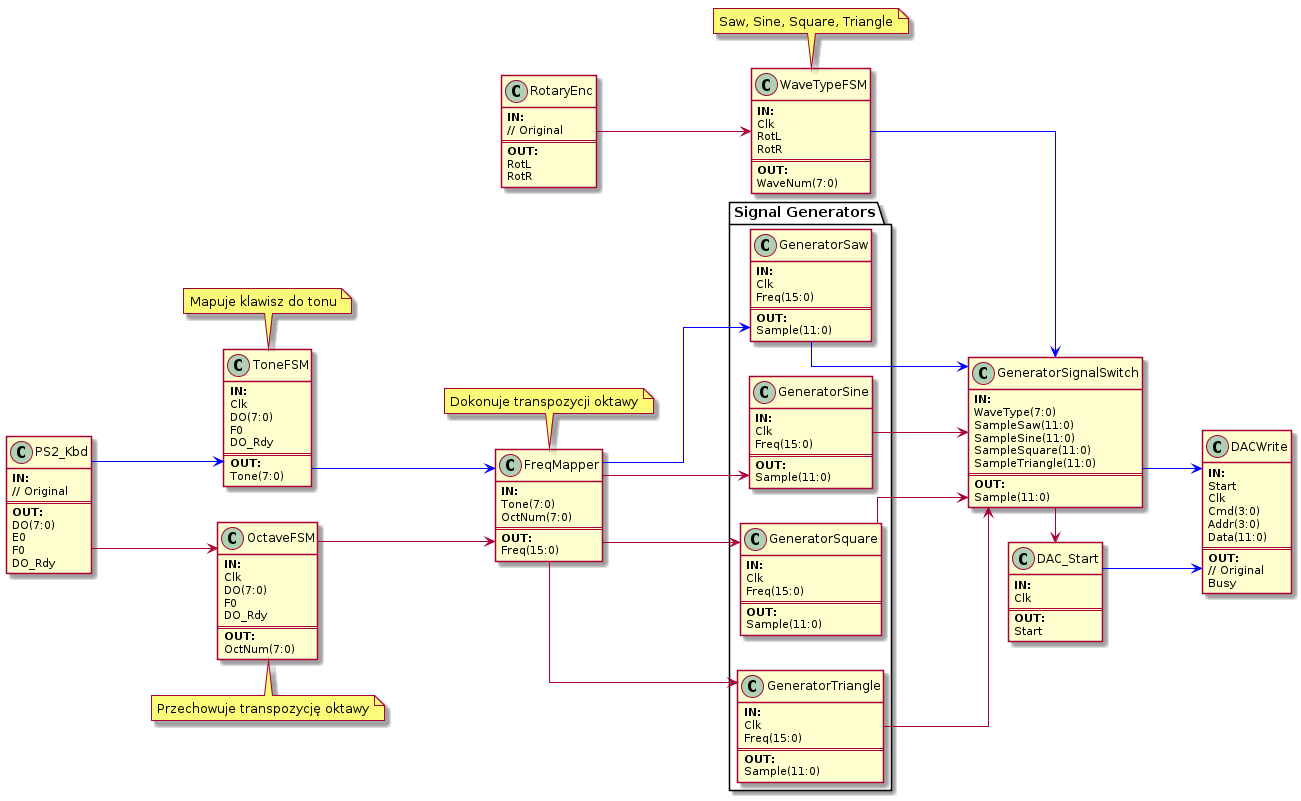

The diagram above was rendered by PlantUML. Its source (embedded in the PNG):
@startuml flow_chart
left to right direction
skinparam linetype ortho


class "RotaryEnc" as rot {
    <b>IN:</b>
    // Original
    ===
    <b>OUT:</b>
    RotL
    RotR
}

class "PS2_Kbd" as ps2 {
    <b>IN:</b>
    // Original
    ===
    <b>OUT:</b>
    DO(7:0)
    E0
    F0
    DO_Rdy
}



    class "DACWrite" as dac {
        <b>IN:</b>
        Start
        Clk
        Cmd(3:0)
        Addr(3:0)
        Data(11:0)
        ===
        <b>OUT:</b>
        // Original
        Busy
    }


    class "ToneFSM" as tone_fsm{
        <b>IN:</b>
        Clk
        DO(7:0)
        F0
        DO_Rdy
        ===
        <b>OUT:</b>
        Tone(7:0)
    }


    note top of tone_fsm
        Mapuje klawisz do tonu
    end note


    class "FreqMapper" as oct_mapper{
        <b>IN:</b>
        Tone(7:0)
        OctNum(7:0)
        ===
        <b>OUT:</b>
        Freq(15:0)
    }


    note top of oct_mapper
        Dokonuje transpozycji oktawy
    end note

    class "OctaveFSM" as oct_fsm{
        <b>IN:</b>
        Clk
        DO(7:0)
        F0
        DO_Rdy
        ===
        <b>OUT:</b>
        OctNum(7:0)
    }

    note bottom of oct_fsm
        Przechowuje transpozycję oktawy
    end note

    class "WaveTypeFSM" as wave_type_fsm{
        <b>IN:</b>
        Clk
        RotL
        RotR
        ===
        <b>OUT:</b>
        WaveNum(7:0)
    }

    note top of wave_type_fsm
        Saw, Sine, Square, Triangle
    end note


    package "Signal Generators"{
        class "GeneratorSaw" as gen_saw{
            <b>IN:</b>
            Clk
            Freq(15:0)
            ===
            <b>OUT:</b>
            Sample(11:0)
        }

        class "GeneratorSine" as gen_sin{
            <b>IN:</b>
            Clk
            Freq(15:0)
            ===
            <b>OUT:</b>
            Sample(11:0)
        }

        class "GeneratorSquare" as gen_square{
            <b>IN:</b>
            Clk
            Freq(15:0)
            ===
            <b>OUT:</b>
            Sample(11:0)
        }

        class "GeneratorTriangle" as gen_tri{
            <b>IN:</b>
            Clk
            Freq(15:0)
            ===
            <b>OUT:</b>
            Sample(11:0)
        }
    }

    class "GeneratorSignalSwitch" as signal_switch{
        <b>IN:</b>
        WaveType(7:0)
        SampleSaw(11:0)
        SampleSine(11:0)
        SampleSquare(11:0)
        SampleTriangle(11:0)
        ===
        <b>OUT:</b>
        Sample(11:0)
    }


    class "DAC_Start" as clock_32 {
        <b>IN:</b>
        Clk
        ===
        <b>OUT:</b>
        Start
    }

    signal_switch -> clock_32


    ps2 -[#0000FF]-> tone_fsm
    ps2 --> oct_fsm
    tone_fsm -[#0000FF]-> oct_mapper
    oct_fsm --> oct_mapper

    rot --> wave_type_fsm

    oct_mapper -[#0000FF]-> gen_saw
    oct_mapper --> gen_tri
    oct_mapper --> gen_sin
    oct_mapper --> gen_square

    wave_type_fsm -[#0000FF]-> signal_switch

    gen_saw  -[#0000FF]-> signal_switch
    gen_tri --> signal_switch
    gen_sin --> signal_switch
    gen_square --> signal_switch

    signal_switch -[#0000FF]-> dac
    clock_32 -[#0000FF]-> dac

    @enduml